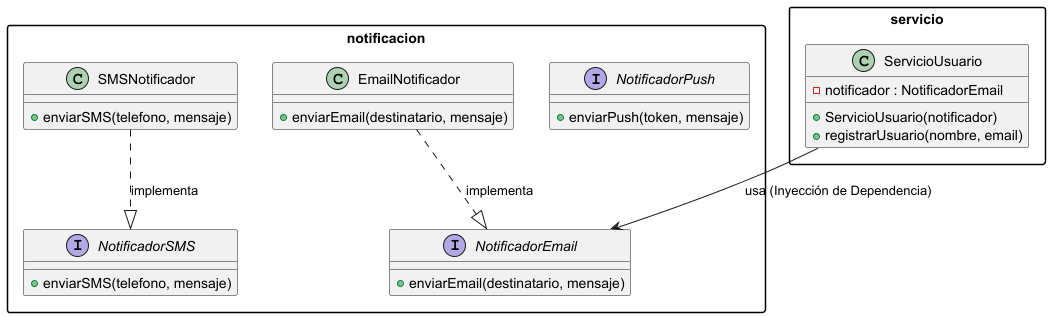

The diagram above was rendered by PlantUML. Its source (embedded in the PNG):
@startuml DiagramaNotificacionesSOLID

skinparam packageStyle rectangle


package "notificacion" {
    ' Interfaces (Abstracciones)
    interface NotificadorEmail {
        + enviarEmail(destinatario, mensaje)
    }

    interface NotificadorSMS {
        + enviarSMS(telefono, mensaje)
    }

    interface NotificadorPush {
        + enviarPush(token, mensaje)
    }

    ' Clases Concretas
    class EmailNotificador {
        + enviarEmail(destinatario, mensaje)
    }

    class SMSNotificador {
        + enviarSMS(telefono, mensaje)
    }

    ' Relaciones de Implementación (ISP)
    EmailNotificador ..|> NotificadorEmail : implementa
    SMSNotificador ..|> NotificadorSMS : implementa
}


package "servicio" {
    class ServicioUsuario {
        - notificador : NotificadorEmail
        + ServicioUsuario(notificador)
        + registrarUsuario(nombre, email)
    }
}

' Relación de Dependencia (DIP)
' ServicioUsuario depende de la Abstracción (NotificadorEmail)
ServicioUsuario --> NotificadorEmail : usa (Inyección de Dependencia)

@enduml